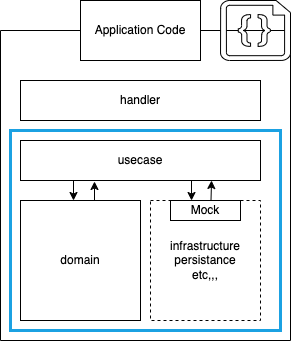

The diagram above was exported from draw.io. Its source (the exported page's mxGraphModel, read from the mxfile embedded in the PNG):
<mxGraphModel dx="1044" dy="802" grid="1" gridSize="10" guides="1" tooltips="1" connect="1" arrows="1" fold="1" page="1" pageScale="1" pageWidth="850" pageHeight="1100" math="0" shadow="0">
  <root>
    <mxCell id="0" />
    <mxCell id="1" parent="0" />
    <mxCell id="2" value="" style="swimlane;startSize=0;" parent="1" vertex="1">
      <mxGeometry x="240" y="160" width="290" height="310" as="geometry">
        <mxRectangle x="240" y="160" width="50" height="40" as="alternateBounds" />
      </mxGeometry>
    </mxCell>
    <mxCell id="19" value="" style="rounded=0;whiteSpace=wrap;html=1;strokeColor=#1BA1E2;strokeWidth=3;" vertex="1" parent="2">
      <mxGeometry x="10" y="100" width="270" height="200" as="geometry" />
    </mxCell>
    <mxCell id="12" value="handler" style="rounded=0;whiteSpace=wrap;html=1;" parent="2" vertex="1">
      <mxGeometry x="20" y="50" width="240" height="40" as="geometry" />
    </mxCell>
    <mxCell id="23" style="edgeStyle=none;html=1;exitX=0.25;exitY=1;exitDx=0;exitDy=0;entryX=0.5;entryY=0;entryDx=0;entryDy=0;" edge="1" parent="2">
      <mxGeometry relative="1" as="geometry">
        <mxPoint x="73" y="150" as="sourcePoint" />
        <mxPoint x="73" y="170" as="targetPoint" />
      </mxGeometry>
    </mxCell>
    <mxCell id="27" style="edgeStyle=none;html=1;exitX=0.75;exitY=1;exitDx=0;exitDy=0;entryX=0.429;entryY=0;entryDx=0;entryDy=0;entryPerimeter=0;" edge="1" parent="2">
      <mxGeometry relative="1" as="geometry">
        <mxPoint x="191" y="150" as="sourcePoint" />
        <mxPoint x="191.02999999999997" y="170" as="targetPoint" />
      </mxGeometry>
    </mxCell>
    <mxCell id="13" value="usecase" style="rounded=0;whiteSpace=wrap;html=1;" parent="2" vertex="1">
      <mxGeometry x="20" y="110" width="240" height="40" as="geometry" />
    </mxCell>
    <mxCell id="24" style="edgeStyle=none;html=1;exitX=0.75;exitY=0;exitDx=0;exitDy=0;entryX=0.375;entryY=1.025;entryDx=0;entryDy=0;entryPerimeter=0;" edge="1" parent="2">
      <mxGeometry relative="1" as="geometry">
        <mxPoint x="94" y="170" as="sourcePoint" />
        <mxPoint x="94" y="151" as="targetPoint" />
      </mxGeometry>
    </mxCell>
    <mxCell id="14" value="domain" style="rounded=0;whiteSpace=wrap;html=1;" parent="2" vertex="1">
      <mxGeometry x="20" y="170" width="120" height="120" as="geometry" />
    </mxCell>
    <mxCell id="17" value="infrastructure&lt;br&gt;persistance&lt;br&gt;etc,,," style="rounded=0;whiteSpace=wrap;html=1;dashed=1;" parent="2" vertex="1">
      <mxGeometry x="150" y="170" width="110" height="120" as="geometry" />
    </mxCell>
    <mxCell id="28" style="edgeStyle=none;html=1;exitX=0.75;exitY=0;exitDx=0;exitDy=0;entryX=0.846;entryY=1;entryDx=0;entryDy=0;entryPerimeter=0;" edge="1" parent="2">
      <mxGeometry relative="1" as="geometry">
        <mxPoint x="210.5" y="170" as="sourcePoint" />
        <mxPoint x="211.03999999999996" y="150" as="targetPoint" />
      </mxGeometry>
    </mxCell>
    <mxCell id="18" value="Mock" style="rounded=0;whiteSpace=wrap;html=1;" vertex="1" parent="2">
      <mxGeometry x="170" y="170" width="70" height="20" as="geometry" />
    </mxCell>
    <mxCell id="6" value="Application Code" style="rounded=0;whiteSpace=wrap;html=1;" parent="1" vertex="1">
      <mxGeometry x="320" y="130" width="120" height="60" as="geometry" />
    </mxCell>
    <mxCell id="7" value="" style="verticalLabelPosition=bottom;html=1;verticalAlign=top;align=center;shape=mxgraph.azure.code_file;pointerEvents=1;" parent="1" vertex="1">
      <mxGeometry x="460" y="130" width="70" height="60" as="geometry" />
    </mxCell>
  </root>
</mxGraphModel>